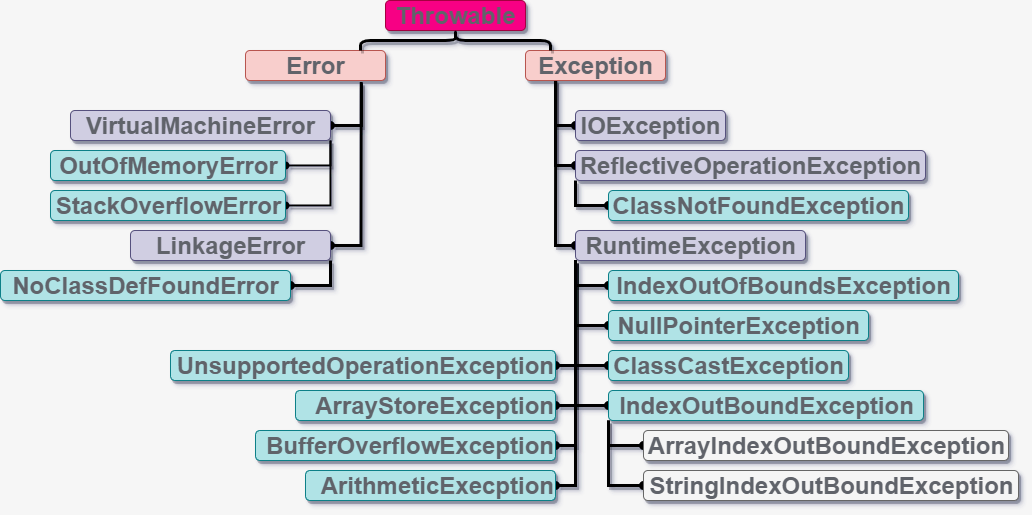

The diagram above was exported from draw.io. Its source (the exported page's mxGraphModel, read from the mxfile embedded in the PNG):
<mxGraphModel dx="1024" dy="592" grid="1" gridSize="10" guides="1" tooltips="1" connect="1" arrows="1" fold="1" page="1" pageScale="1" pageWidth="827" pageHeight="1169" background="#F6F6F6" math="0" shadow="0">
  <root>
    <mxCell id="0" />
    <mxCell id="1" parent="0" />
    <mxCell id="n2mXlaIhoCmGz_aQuad3-3" value="Throwable" style="text;strokeColor=#A50040;html=1;fontSize=24;fontStyle=1;verticalAlign=middle;align=center;rounded=1;shadow=1;sketch=0;glass=0;fontColor=#61646B;fillColor=#F70084;" parent="1" vertex="1">
      <mxGeometry x="415" y="40" width="140" height="30" as="geometry" />
    </mxCell>
    <mxCell id="RMXyEFh6VIswo6iJ5Q8p-22" style="edgeStyle=orthogonalEdgeStyle;rounded=0;sketch=0;orthogonalLoop=1;jettySize=auto;html=1;exitX=0.826;exitY=1.053;exitDx=0;exitDy=0;entryX=1;entryY=0.5;entryDx=0;entryDy=0;shadow=1;endArrow=oval;endFill=1;strokeWidth=3;fontColor=#61646B;exitPerimeter=0;" parent="1" source="n2mXlaIhoCmGz_aQuad3-5" target="n2mXlaIhoCmGz_aQuad3-22" edge="1">
      <mxGeometry relative="1" as="geometry" />
    </mxCell>
    <mxCell id="RMXyEFh6VIswo6iJ5Q8p-23" style="edgeStyle=orthogonalEdgeStyle;rounded=0;sketch=0;orthogonalLoop=1;jettySize=auto;html=1;exitX=0.828;exitY=1.089;exitDx=0;exitDy=0;entryX=1;entryY=0.5;entryDx=0;entryDy=0;shadow=1;endArrow=oval;endFill=1;strokeWidth=3;fontColor=#61646B;exitPerimeter=0;" parent="1" source="n2mXlaIhoCmGz_aQuad3-5" target="n2mXlaIhoCmGz_aQuad3-15" edge="1">
      <mxGeometry relative="1" as="geometry" />
    </mxCell>
    <mxCell id="n2mXlaIhoCmGz_aQuad3-5" value="Error" style="text;strokeColor=#b85450;fillColor=#f8cecc;html=1;fontSize=24;fontStyle=1;verticalAlign=middle;align=center;rounded=1;shadow=1;glass=0;sketch=0;fontColor=#61646B;" parent="1" vertex="1">
      <mxGeometry x="275" y="90" width="140" height="30" as="geometry" />
    </mxCell>
    <mxCell id="RMXyEFh6VIswo6iJ5Q8p-28" style="edgeStyle=orthogonalEdgeStyle;rounded=0;sketch=0;orthogonalLoop=1;jettySize=auto;html=1;exitX=0.222;exitY=0.994;exitDx=0;exitDy=0;entryX=0;entryY=0.5;entryDx=0;entryDy=0;shadow=1;endArrow=oval;endFill=1;strokeWidth=3;fontColor=#61646B;exitPerimeter=0;" parent="1" source="n2mXlaIhoCmGz_aQuad3-7" target="n2mXlaIhoCmGz_aQuad3-30" edge="1">
      <mxGeometry relative="1" as="geometry">
        <Array as="points">
          <mxPoint x="585" y="120" />
          <mxPoint x="585" y="165" />
        </Array>
      </mxGeometry>
    </mxCell>
    <mxCell id="RMXyEFh6VIswo6iJ5Q8p-29" style="edgeStyle=orthogonalEdgeStyle;rounded=0;sketch=0;orthogonalLoop=1;jettySize=auto;html=1;entryX=0;entryY=0.5;entryDx=0;entryDy=0;shadow=1;endArrow=oval;endFill=1;strokeWidth=3;fontColor=#61646B;" parent="1" source="n2mXlaIhoCmGz_aQuad3-7" target="n2mXlaIhoCmGz_aQuad3-33" edge="1">
      <mxGeometry relative="1" as="geometry">
        <Array as="points">
          <mxPoint x="585" y="205" />
        </Array>
      </mxGeometry>
    </mxCell>
    <mxCell id="RMXyEFh6VIswo6iJ5Q8p-30" style="edgeStyle=orthogonalEdgeStyle;rounded=0;sketch=0;orthogonalLoop=1;jettySize=auto;html=1;exitX=0.216;exitY=1.039;exitDx=0;exitDy=0;entryX=0;entryY=0.5;entryDx=0;entryDy=0;shadow=1;endArrow=oval;endFill=1;strokeWidth=3;fontColor=#61646B;exitPerimeter=0;" parent="1" source="n2mXlaIhoCmGz_aQuad3-7" target="n2mXlaIhoCmGz_aQuad3-9" edge="1">
      <mxGeometry relative="1" as="geometry">
        <Array as="points">
          <mxPoint x="585" y="120" />
          <mxPoint x="585" y="285" />
        </Array>
      </mxGeometry>
    </mxCell>
    <mxCell id="n2mXlaIhoCmGz_aQuad3-7" value="Exception" style="text;strokeColor=#b85450;fillColor=#f8cecc;html=1;fontSize=24;fontStyle=1;verticalAlign=middle;align=center;rounded=1;shadow=1;glass=0;sketch=0;fontColor=#61646B;" parent="1" vertex="1">
      <mxGeometry x="555" y="90" width="140" height="30" as="geometry" />
    </mxCell>
    <mxCell id="RMXyEFh6VIswo6iJ5Q8p-38" style="edgeStyle=orthogonalEdgeStyle;rounded=0;sketch=0;orthogonalLoop=1;jettySize=auto;html=1;exitX=0;exitY=1;exitDx=0;exitDy=0;entryX=0;entryY=0.5;entryDx=0;entryDy=0;shadow=1;endArrow=oval;endFill=1;strokeWidth=3;fontColor=#61646B;" parent="1" source="n2mXlaIhoCmGz_aQuad3-9" target="n2mXlaIhoCmGz_aQuad3-11" edge="1">
      <mxGeometry relative="1" as="geometry" />
    </mxCell>
    <mxCell id="RMXyEFh6VIswo6iJ5Q8p-39" style="edgeStyle=orthogonalEdgeStyle;rounded=0;sketch=0;orthogonalLoop=1;jettySize=auto;html=1;exitX=0;exitY=1;exitDx=0;exitDy=0;entryX=0;entryY=0.5;entryDx=0;entryDy=0;shadow=1;endArrow=oval;endFill=1;strokeWidth=3;fontColor=#61646B;" parent="1" source="n2mXlaIhoCmGz_aQuad3-9" target="n2mXlaIhoCmGz_aQuad3-13" edge="1">
      <mxGeometry relative="1" as="geometry" />
    </mxCell>
    <mxCell id="RMXyEFh6VIswo6iJ5Q8p-40" style="edgeStyle=orthogonalEdgeStyle;rounded=0;sketch=0;orthogonalLoop=1;jettySize=auto;html=1;exitX=0;exitY=1;exitDx=0;exitDy=0;entryX=0;entryY=0.5;entryDx=0;entryDy=0;shadow=1;endArrow=oval;endFill=1;strokeWidth=3;fontColor=#61646B;" parent="1" source="n2mXlaIhoCmGz_aQuad3-9" target="n2mXlaIhoCmGz_aQuad3-26" edge="1">
      <mxGeometry relative="1" as="geometry" />
    </mxCell>
    <mxCell id="RMXyEFh6VIswo6iJ5Q8p-41" style="edgeStyle=orthogonalEdgeStyle;rounded=0;sketch=0;orthogonalLoop=1;jettySize=auto;html=1;exitX=0;exitY=1;exitDx=0;exitDy=0;entryX=0;entryY=0.5;entryDx=0;entryDy=0;shadow=1;endArrow=oval;endFill=1;strokeWidth=3;fontColor=#61646B;" parent="1" source="n2mXlaIhoCmGz_aQuad3-9" target="n2mXlaIhoCmGz_aQuad3-25" edge="1">
      <mxGeometry relative="1" as="geometry" />
    </mxCell>
    <mxCell id="RMXyEFh6VIswo6iJ5Q8p-44" style="edgeStyle=orthogonalEdgeStyle;rounded=0;sketch=0;orthogonalLoop=1;jettySize=auto;html=1;exitX=0;exitY=1;exitDx=0;exitDy=0;entryX=0;entryY=0.5;entryDx=0;entryDy=0;shadow=1;endArrow=oval;endFill=1;strokeWidth=3;fontColor=#61646B;" parent="1" source="n2mXlaIhoCmGz_aQuad3-9" target="n2mXlaIhoCmGz_aQuad3-27" edge="1">
      <mxGeometry relative="1" as="geometry" />
    </mxCell>
    <mxCell id="RMXyEFh6VIswo6iJ5Q8p-45" style="edgeStyle=orthogonalEdgeStyle;rounded=0;sketch=0;orthogonalLoop=1;jettySize=auto;html=1;exitX=0;exitY=1;exitDx=0;exitDy=0;entryX=0;entryY=0.5;entryDx=0;entryDy=0;shadow=1;endArrow=oval;endFill=1;strokeWidth=3;fontColor=#61646B;" parent="1" source="n2mXlaIhoCmGz_aQuad3-9" target="n2mXlaIhoCmGz_aQuad3-29" edge="1">
      <mxGeometry relative="1" as="geometry" />
    </mxCell>
    <mxCell id="RMXyEFh6VIswo6iJ5Q8p-46" style="edgeStyle=orthogonalEdgeStyle;rounded=0;sketch=0;orthogonalLoop=1;jettySize=auto;html=1;exitX=0;exitY=1;exitDx=0;exitDy=0;entryX=0;entryY=0.5;entryDx=0;entryDy=0;shadow=1;endArrow=oval;endFill=1;strokeWidth=3;fontColor=#61646B;" parent="1" source="n2mXlaIhoCmGz_aQuad3-9" target="n2mXlaIhoCmGz_aQuad3-28" edge="1">
      <mxGeometry relative="1" as="geometry" />
    </mxCell>
    <mxCell id="RigZWGzzpMEzAmDAiF36-3" style="edgeStyle=orthogonalEdgeStyle;rounded=0;orthogonalLoop=1;jettySize=auto;html=1;exitX=0;exitY=1;exitDx=0;exitDy=0;entryX=0;entryY=0.5;entryDx=0;entryDy=0;shadow=1;fontColor=#61646B;strokeWidth=3;endFill=1;endArrow=oval;sketch=0;" edge="1" parent="1" source="n2mXlaIhoCmGz_aQuad3-9" target="RigZWGzzpMEzAmDAiF36-2">
      <mxGeometry relative="1" as="geometry" />
    </mxCell>
    <mxCell id="n2mXlaIhoCmGz_aQuad3-9" value="RuntimeException" style="text;fillColor=#d0cee2;html=1;fontSize=24;fontStyle=1;verticalAlign=middle;align=center;rounded=1;shadow=1;glass=0;sketch=0;strokeColor=#56517e;fontColor=#61646B;" parent="1" vertex="1">
      <mxGeometry x="605" y="270" width="230" height="30" as="geometry" />
    </mxCell>
    <mxCell id="n2mXlaIhoCmGz_aQuad3-11" value="IndexOutOfBoundsException" style="text;strokeColor=#0e8088;fillColor=#b0e3e6;html=1;fontSize=24;fontStyle=1;verticalAlign=middle;align=center;rounded=1;shadow=1;glass=0;sketch=0;fontColor=#61646B;" parent="1" vertex="1">
      <mxGeometry x="638" y="310" width="350" height="30" as="geometry" />
    </mxCell>
    <mxCell id="n2mXlaIhoCmGz_aQuad3-13" value="NullPointerException" style="text;strokeColor=#0e8088;fillColor=#b0e3e6;html=1;fontSize=24;fontStyle=1;verticalAlign=middle;align=center;rounded=1;shadow=1;glass=0;sketch=0;fontColor=#61646B;" parent="1" vertex="1">
      <mxGeometry x="638" y="350" width="260" height="30" as="geometry" />
    </mxCell>
    <mxCell id="RMXyEFh6VIswo6iJ5Q8p-19" style="edgeStyle=orthogonalEdgeStyle;rounded=0;orthogonalLoop=1;jettySize=auto;html=1;exitX=1;exitY=1;exitDx=0;exitDy=0;entryX=1;entryY=0.5;entryDx=0;entryDy=0;endArrow=oval;endFill=1;shadow=1;strokeWidth=2;sketch=0;fontColor=#61646B;" parent="1" source="n2mXlaIhoCmGz_aQuad3-15" target="n2mXlaIhoCmGz_aQuad3-17" edge="1">
      <mxGeometry relative="1" as="geometry" />
    </mxCell>
    <mxCell id="RMXyEFh6VIswo6iJ5Q8p-20" style="edgeStyle=orthogonalEdgeStyle;rounded=0;orthogonalLoop=1;jettySize=auto;html=1;exitX=1;exitY=1;exitDx=0;exitDy=0;entryX=1;entryY=0.5;entryDx=0;entryDy=0;endArrow=oval;endFill=1;shadow=1;strokeWidth=2;sketch=0;fontColor=#61646B;" parent="1" source="n2mXlaIhoCmGz_aQuad3-15" target="n2mXlaIhoCmGz_aQuad3-20" edge="1">
      <mxGeometry relative="1" as="geometry" />
    </mxCell>
    <mxCell id="n2mXlaIhoCmGz_aQuad3-15" value="VirtualMachineError" style="text;fillColor=#d0cee2;html=1;fontSize=24;fontStyle=1;verticalAlign=middle;align=center;rounded=1;shadow=1;glass=0;sketch=0;strokeColor=#56517e;fontColor=#61646B;" parent="1" vertex="1">
      <mxGeometry x="100" y="150" width="260" height="30" as="geometry" />
    </mxCell>
    <mxCell id="n2mXlaIhoCmGz_aQuad3-17" value="OutOfMemoryError" style="text;strokeColor=#0e8088;fillColor=#b0e3e6;html=1;fontSize=24;fontStyle=1;verticalAlign=middle;align=center;rounded=1;shadow=1;glass=0;sketch=0;fontColor=#61646B;" parent="1" vertex="1">
      <mxGeometry x="80" y="190" width="235" height="30" as="geometry" />
    </mxCell>
    <mxCell id="n2mXlaIhoCmGz_aQuad3-20" value="StackOverflowError" style="text;strokeColor=#0e8088;fillColor=#b0e3e6;html=1;fontSize=24;fontStyle=1;verticalAlign=middle;align=center;rounded=1;shadow=1;glass=0;sketch=0;fontColor=#61646B;" parent="1" vertex="1">
      <mxGeometry x="80" y="230" width="235" height="30" as="geometry" />
    </mxCell>
    <mxCell id="RMXyEFh6VIswo6iJ5Q8p-24" style="edgeStyle=orthogonalEdgeStyle;rounded=0;sketch=0;orthogonalLoop=1;jettySize=auto;html=1;exitX=1;exitY=1;exitDx=0;exitDy=0;entryX=1;entryY=0.5;entryDx=0;entryDy=0;shadow=1;endArrow=oval;endFill=1;strokeWidth=3;fontColor=#61646B;" parent="1" source="n2mXlaIhoCmGz_aQuad3-22" target="n2mXlaIhoCmGz_aQuad3-24" edge="1">
      <mxGeometry relative="1" as="geometry" />
    </mxCell>
    <mxCell id="n2mXlaIhoCmGz_aQuad3-22" value="LinkageError" style="text;fillColor=#d0cee2;html=1;fontSize=24;fontStyle=1;verticalAlign=middle;align=center;rounded=1;shadow=1;glass=0;sketch=0;strokeColor=#56517e;fontColor=#61646B;" parent="1" vertex="1">
      <mxGeometry x="160" y="270" width="200" height="30" as="geometry" />
    </mxCell>
    <mxCell id="n2mXlaIhoCmGz_aQuad3-24" value="NoClassDefFoundError" style="text;strokeColor=#0e8088;fillColor=#b0e3e6;html=1;fontSize=24;fontStyle=1;verticalAlign=middle;align=center;rounded=1;shadow=1;glass=0;sketch=0;fontColor=#61646B;" parent="1" vertex="1">
      <mxGeometry x="30" y="310" width="290" height="30" as="geometry" />
    </mxCell>
    <mxCell id="RMXyEFh6VIswo6iJ5Q8p-49" style="edgeStyle=orthogonalEdgeStyle;rounded=0;sketch=0;orthogonalLoop=1;jettySize=auto;html=1;exitX=0;exitY=1;exitDx=0;exitDy=0;entryX=0;entryY=0.5;entryDx=0;entryDy=0;shadow=1;endArrow=oval;endFill=1;strokeWidth=3;fontColor=#61646B;" parent="1" source="n2mXlaIhoCmGz_aQuad3-25" target="RMXyEFh6VIswo6iJ5Q8p-3" edge="1">
      <mxGeometry relative="1" as="geometry" />
    </mxCell>
    <mxCell id="RMXyEFh6VIswo6iJ5Q8p-53" style="edgeStyle=orthogonalEdgeStyle;rounded=0;sketch=0;orthogonalLoop=1;jettySize=auto;html=1;exitX=0;exitY=1;exitDx=0;exitDy=0;entryX=0;entryY=0.5;entryDx=0;entryDy=0;shadow=1;endArrow=oval;endFill=1;strokeWidth=3;fontColor=#61646B;" parent="1" source="n2mXlaIhoCmGz_aQuad3-25" target="RMXyEFh6VIswo6iJ5Q8p-4" edge="1">
      <mxGeometry relative="1" as="geometry" />
    </mxCell>
    <mxCell id="n2mXlaIhoCmGz_aQuad3-25" value="IndexOutBoundException" style="text;strokeColor=#0e8088;fillColor=#b0e3e6;html=1;fontSize=24;fontStyle=1;verticalAlign=middle;align=center;rounded=1;shadow=1;glass=0;sketch=0;fontColor=#61646B;" parent="1" vertex="1">
      <mxGeometry x="638" y="430" width="315" height="30" as="geometry" />
    </mxCell>
    <mxCell id="n2mXlaIhoCmGz_aQuad3-26" value="ClassCastException" style="text;strokeColor=#0e8088;fillColor=#b0e3e6;html=1;fontSize=24;fontStyle=1;verticalAlign=middle;align=center;rounded=1;shadow=1;glass=0;sketch=0;fontColor=#61646B;" parent="1" vertex="1">
      <mxGeometry x="638" y="390" width="240" height="30" as="geometry" />
    </mxCell>
    <mxCell id="n2mXlaIhoCmGz_aQuad3-27" value="ArrayStoreException" style="text;strokeColor=#0e8088;fillColor=#b0e3e6;html=1;fontSize=24;fontStyle=1;verticalAlign=middle;align=right;rounded=1;shadow=1;glass=0;sketch=0;direction=west;fontColor=#61646B;" parent="1" vertex="1">
      <mxGeometry x="325" y="430" width="260" height="30" as="geometry" />
    </mxCell>
    <mxCell id="n2mXlaIhoCmGz_aQuad3-28" value="ArithmeticExecption" style="text;strokeColor=#0e8088;fillColor=#b0e3e6;html=1;fontSize=24;fontStyle=1;verticalAlign=middle;align=right;rounded=1;shadow=1;glass=0;sketch=0;direction=west;fontColor=#61646B;" parent="1" vertex="1">
      <mxGeometry x="335" y="510" width="250" height="30" as="geometry" />
    </mxCell>
    <mxCell id="n2mXlaIhoCmGz_aQuad3-29" value="BufferOverflowException" style="text;strokeColor=#0e8088;fillColor=#b0e3e6;html=1;fontSize=24;fontStyle=1;verticalAlign=middle;align=right;rounded=1;shadow=1;glass=0;sketch=0;direction=west;fontColor=#61646B;" parent="1" vertex="1">
      <mxGeometry x="285" y="470" width="300" height="30" as="geometry" />
    </mxCell>
    <mxCell id="n2mXlaIhoCmGz_aQuad3-30" value="IOException" style="text;fillColor=#d0cee2;html=1;fontSize=24;fontStyle=1;verticalAlign=middle;align=center;rounded=1;shadow=1;glass=0;sketch=0;strokeColor=#56517e;fontColor=#61646B;" parent="1" vertex="1">
      <mxGeometry x="605" y="150" width="150" height="30" as="geometry" />
    </mxCell>
    <mxCell id="RMXyEFh6VIswo6iJ5Q8p-58" style="edgeStyle=orthogonalEdgeStyle;rounded=0;sketch=0;orthogonalLoop=1;jettySize=auto;html=1;exitX=0;exitY=1;exitDx=0;exitDy=0;entryX=0;entryY=0.5;entryDx=0;entryDy=0;shadow=1;endArrow=oval;endFill=1;strokeWidth=3;fontColor=#61646B;" parent="1" source="n2mXlaIhoCmGz_aQuad3-33" target="RMXyEFh6VIswo6iJ5Q8p-57" edge="1">
      <mxGeometry relative="1" as="geometry" />
    </mxCell>
    <mxCell id="n2mXlaIhoCmGz_aQuad3-33" value="ReflectiveOperationException" style="text;fillColor=#d0cee2;html=1;fontSize=24;fontStyle=1;verticalAlign=middle;align=center;rounded=1;shadow=1;glass=0;sketch=0;strokeColor=#56517e;fontColor=#61646B;" parent="1" vertex="1">
      <mxGeometry x="605" y="190" width="350" height="30" as="geometry" />
    </mxCell>
    <mxCell id="RMXyEFh6VIswo6iJ5Q8p-3" value="ArrayIndexOutBoundException" style="text;strokeColor=#666666;fillColor=#f5f5f5;html=1;fontSize=24;fontStyle=1;verticalAlign=middle;align=center;rounded=1;shadow=1;glass=0;sketch=0;fontColor=#61646B;" parent="1" vertex="1">
      <mxGeometry x="673" y="470" width="365" height="30" as="geometry" />
    </mxCell>
    <mxCell id="RMXyEFh6VIswo6iJ5Q8p-4" value="StringIndexOutBoundException" style="text;strokeColor=#666666;fillColor=#f5f5f5;html=1;fontSize=24;fontStyle=1;verticalAlign=middle;align=center;rounded=1;shadow=1;glass=0;sketch=0;fontColor=#61646B;" parent="1" vertex="1">
      <mxGeometry x="673" y="510" width="375" height="30" as="geometry" />
    </mxCell>
    <mxCell id="RMXyEFh6VIswo6iJ5Q8p-6" value="" style="shape=curlyBracket;whiteSpace=wrap;html=1;rounded=1;shadow=1;glass=0;sketch=0;fillColor=#42B983;fontColor=#FFFFFF;direction=south;strokeWidth=3;" parent="1" vertex="1">
      <mxGeometry x="390" y="70" width="190" height="20" as="geometry" />
    </mxCell>
    <mxCell id="RMXyEFh6VIswo6iJ5Q8p-57" value="ClassNotFoundException" style="text;strokeColor=#0e8088;fillColor=#b0e3e6;html=1;fontSize=24;fontStyle=1;verticalAlign=middle;align=center;rounded=1;shadow=1;glass=0;sketch=0;fontColor=#61646B;" parent="1" vertex="1">
      <mxGeometry x="638" y="230" width="300" height="30" as="geometry" />
    </mxCell>
    <mxCell id="RigZWGzzpMEzAmDAiF36-2" value="UnsupportedOperationException" style="text;strokeColor=#0e8088;fillColor=#b0e3e6;html=1;fontSize=24;fontStyle=1;verticalAlign=middle;align=right;rounded=1;shadow=1;glass=0;sketch=0;direction=west;fontColor=#61646B;" vertex="1" parent="1">
      <mxGeometry x="200" y="390" width="385" height="30" as="geometry" />
    </mxCell>
  </root>
</mxGraphModel>